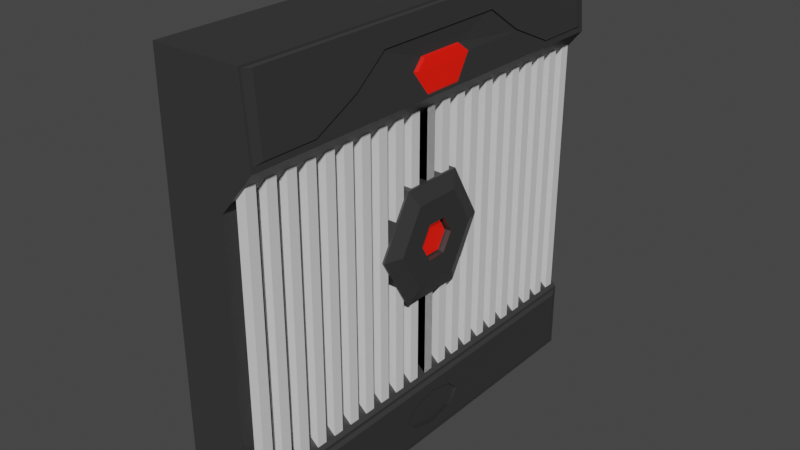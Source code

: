 # Source: VentMid.blend  (saved by Blender 2.90.8; exported with 4.5.12 LTS)
import bpy
from mathutils import Matrix  # noqa: F401  (used for matrix-valued properties, if any)

bpy.ops.wm.read_factory_settings(use_empty=True)
scene = bpy.context.scene
scene.name = 'Scene'

# ---- collections
col_collection = bpy.data.collections.new('Collection'); scene.collection.children.link(col_collection)

# ---- materials (node trees are filled in below, after node groups)
mat_black = bpy.data.materials.new('Black')
mat_black.use_transparent_shadow = False
mat_glowing = bpy.data.materials.new('Glowing')
mat_glowing.use_transparent_shadow = False
mat_white = bpy.data.materials.new('White')
mat_white.use_transparent_shadow = False

# ---- material node trees
mat_black.use_nodes = True; mat_black.node_tree.nodes.clear()
_N = mat_black.node_tree.nodes; _L = mat_black.node_tree.links
n0 = _N.new('ShaderNodeBsdfPrincipled'); n0.name = 'Principled BSDF'; n0.location = (10, 300)
n0.distribution = 'GGX'
n0.subsurface_method = 'BURLEY'
n0.inputs[0].default_value = (0.07411, 0.07411, 0.07411, 1.0)
n0.inputs[1].default_value = 0.5541
n0.inputs[3].default_value = 1.45
n0.inputs[13].default_value = 0.5637
n0.inputs[27].default_value = (0.0, 0.0, 0.0, 1.0)
n0.inputs[28].default_value = 1.0
n1 = _N.new('ShaderNodeOutputMaterial'); n1.name = 'Material Output'; n1.location = (300, 300)
_L.new(n0.outputs[0], n1.inputs[0])
n1.is_active_output = True
mat_glowing.use_nodes = True; mat_glowing.node_tree.nodes.clear()
_N = mat_glowing.node_tree.nodes; _L = mat_glowing.node_tree.links
n0 = _N.new('ShaderNodeBsdfPrincipled'); n0.name = 'Principled BSDF'; n0.location = (10, 300)
n0.distribution = 'GGX'
n0.subsurface_method = 'BURLEY'
n0.inputs[0].default_value = (0.8, 0.001268, 0.0, 1.0)
n0.inputs[3].default_value = 1.45
n0.inputs[27].default_value = (0.2679, 0.004415, 0.0, 1.0)
n0.inputs[28].default_value = 1.0
n1 = _N.new('ShaderNodeOutputMaterial'); n1.name = 'Material Output'; n1.location = (300, 300)
_L.new(n0.outputs[0], n1.inputs[0])
n1.is_active_output = True
mat_white.use_nodes = True; mat_white.node_tree.nodes.clear()
_N = mat_white.node_tree.nodes; _L = mat_white.node_tree.links
n0 = _N.new('ShaderNodeBsdfPrincipled'); n0.name = 'Principled BSDF'; n0.location = (10, 300)
n0.distribution = 'GGX'
n0.subsurface_method = 'BURLEY'
n0.inputs[3].default_value = 1.45
n0.inputs[27].default_value = (0.0, 0.0, 0.0, 1.0)
n0.inputs[28].default_value = 1.0
n1 = _N.new('ShaderNodeOutputMaterial'); n1.name = 'Material Output'; n1.location = (300, 300)
_L.new(n0.outputs[0], n1.inputs[0])
n1.is_active_output = True

# ---- world
world_world = bpy.data.worlds.new('World'); scene.world = world_world
world_world.use_nodes = True; world_world.node_tree.nodes.clear()
_N = world_world.node_tree.nodes; _L = world_world.node_tree.links
n0 = _N.new('ShaderNodeOutputWorld'); n0.name = 'World Output'; n0.location = (300, 300)
n1 = _N.new('ShaderNodeBackground'); n1.name = 'Background'; n1.location = (10, 300)
n1.inputs[0].default_value = (0.05088, 0.05088, 0.05088, 1.0)
_L.new(n1.outputs[0], n0.inputs[0])
n0.is_active_output = True
world_world.color = (0.05088, 0.05088, 0.05088)
world_world.use_sun_shadow = False
world_world.sun_shadow_jitter_overblur = 0.0

# ---- meshes
me_cube_006 = bpy.data.meshes.new('Cube.006')
me_cube_006.from_pydata([(-1.5, -1.5, -1.5), (-1.5, -1.5, 1.5), (-1.5, 1.5, -1.5), (-1.5, 1.5, 1.5), (2.725, -1.479, -1.479), (2.845, -1.483, 1.486), (2.725, 1.479, -1.479), (2.845, 1.483, 1.486), (-1.5, -1.5, 0.678), (-1.5, 1.5, 0.678), (1.5, 1.5, 0.678), (1.5, -1.5, 0.678), (-1.5, -1.5, 0.9618), (-1.5, 1.5, 0.9618), (3.156, 1.5, 0.9618), (3.156, -1.5, 0.9618), (-1.5, 1.5, -1.014), (2.725, 1.479, -1.035), (2.725, -1.479, -1.035), (-1.5, -1.5, -1.014), (-1.5, -1.5, -0.8643), (-1.5, 1.5, -0.8643), (1.5, 1.5, -0.8643), (1.5, -1.5, -0.8643), (-1.5, -1.5, 1.141), (-1.5, -1.5, 1.321), (-1.5, 1.5, 1.321), (-1.5, 1.5, 1.141), (2.943, 1.483, 1.321), (3.049, 1.483, 1.141), (2.943, -1.483, 1.321), (3.049, -1.483, 1.141), (-1.5, 0.5, -1.5), (-1.5, -0.5, -1.5), (-1.5, -0.5, 1.5), (-1.5, 0.5, 1.5), (2.725, -0.5, -1.479), (2.725, 0.5, -1.479), (2.845, 0.5, 1.486), (2.845, -0.5, 1.486), (1.5, 0.5, 0.678), (1.5, -0.5, 0.678), (-1.5, -0.5, 0.678), (-1.5, 0.5, 0.678), (3.156, 0.5, 0.9618), (3.156, -0.5, 0.9618), (-1.5, -0.5, 0.9618), (-1.5, 0.5, 0.9618), (-1.5, -0.5, -1.014), (-1.5, 0.5, -1.014), (2.725, 0.5, -1.035), (2.725, -0.5, -1.035), (-1.5, -0.5, -0.8643), (-1.5, 0.5, -0.8643), (1.5, 0.5, -0.8643), (1.5, -0.5, -0.8643), (3.049, 0.751, 1.141), (3.049, -0.751, 1.141), (2.943, 0.5, 1.321), (2.943, -0.5, 1.321), (-1.5, -0.5, 1.141), (-1.5, 0.5, 1.141), (-1.5, -0.5, 1.321), (-1.5, 0.5, 1.321), (-1.5, 1.5, 0.9835), (3.134, 1.483, 0.9979), (3.134, -1.483, 0.9979), (-1.5, -1.5, 0.9835), (-1.5, -0.5, 0.9835), (-1.5, 0.5, 0.9835), (3.134, 1.098, 0.9979), (3.134, -1.098, 0.9979), (2.837, -0.5, 1.5), (2.837, -1.5, 1.5), (2.837, 1.5, 1.5), (2.943, 1.5, 1.321), (3.049, 1.5, 1.141), (2.943, -1.5, 1.321), (3.049, -1.5, 1.141), (2.837, 0.5, 1.5), (2.935, 0.506, 1.335), (2.935, -0.506, 1.335), (3.042, 0.7604, 1.153), (3.042, -0.7604, 1.153), (3.143, 1.5, 0.9835), (3.143, -1.5, 0.9835), (3.143, 1.094, 0.9835), (3.143, -1.094, 0.9835), (3.106, -0.7286, 1.158), (3.113, -1.421, 1.146), (3.003, -0.4849, 1.332), (3.011, -1.421, 1.318), (3.113, 1.421, 1.146), (3.106, 0.7286, 1.158), (3.011, 1.421, 1.318), (3.003, 0.4849, 1.332), (2.917, 0.4791, 1.476), (2.917, -0.4791, 1.476), (2.917, -1.421, 1.476), (2.917, 1.421, 1.476), (3.194, 1.421, 1.009), (3.194, -1.421, 1.009), (3.194, 1.052, 1.009), (3.194, -1.052, 1.009), (-1.5, 0.1667, -1.5), (-1.5, -0.1667, -1.5), (-1.5, -0.1667, 1.5), (-1.5, 0.1667, 1.5), (2.725, -0.1667, -1.479), (2.725, 0.1667, -1.479), (2.837, 0.1667, 1.5), (2.837, -0.1667, 1.5), (1.5, 0.1667, 0.678), (1.5, -0.1667, 0.678), (-1.5, -0.1667, 0.678), (-1.5, 0.1667, 0.678), (3.156, 0.1667, 0.9618), (3.156, -0.1667, 0.9618), (-1.5, -0.1667, 0.9618), (-1.5, 0.1667, 0.9618), (-1.5, -0.1667, -1.014), (-1.5, 0.1667, -1.014), (2.725, 0.1667, -1.035), (2.725, -0.1667, -1.035), (-1.5, -0.1667, -0.8643), (-1.5, 0.1667, -0.8643), (1.5, 0.1667, -0.8643), (1.5, -0.1667, -0.8643), (3.049, 0.2503, 1.141), (3.049, -0.2503, 1.141), (2.943, 0.1667, 1.208), (2.943, -0.1667, 1.208), (-1.5, -0.1667, 1.141), (-1.5, 0.1667, 1.141), (-1.5, -0.1667, 1.321), (-1.5, 0.1667, 1.321), (3.143, 0.1369, 0.9835), (3.143, -0.1369, 0.9835), (-1.5, -0.1667, 0.9835), (-1.5, 0.1667, 0.9835), (2.845, 0.1667, 1.486), (2.845, -0.1667, 1.486), (2.935, 0.1687, 1.335), (2.935, -0.1687, 1.335), (2.917, 0.1597, 1.476), (2.917, -0.1597, 1.476), (3.003, 0.1616, 1.332), (3.003, -0.1616, 1.332), (3.129, 0.2256, 1.14), (3.129, -0.2256, 1.14), (3.033, 0.1502, 1.2), (3.033, -0.1502, 1.2), (3.213, 0.1234, 0.9976), (3.213, -0.1234, 0.9976), (-1.5, 1.5, -1.176), (-1.5, 1.5, -1.338), (2.725, 1.479, -1.176), (2.725, 1.479, -1.338), (2.725, -1.479, -1.176), (2.725, -1.479, -1.338), (-1.5, -1.5, -1.338), (-1.5, -1.5, -1.176), (-1.5, -0.5, -1.176), (-1.5, -0.5, -1.338), (-1.5, 0.5, -1.176), (-1.5, 0.5, -1.338), (-1.5, -0.1667, -1.176), (-1.5, -0.1667, -1.338), (-1.5, 0.1667, -1.176), (-1.5, 0.1667, -1.338), (2.725, 0.1667, -1.176), (2.725, 0.1667, -1.338), (2.725, -0.1667, -1.176), (2.725, -0.1667, -1.338), (-1.5, 0.0, -1.5), (-1.5, 0.0, 1.5), (2.725, 0.0, -1.479), (2.837, 0.0, 1.5), (1.5, 0.0, 0.678), (-1.5, 0.0, 0.678), (3.156, 0.0, 0.9618), (-1.5, 0.0, 0.9618), (-1.5, 0.0, -1.014), (2.725, 0.0, -1.035), (-1.5, 0.0, -0.8643), (1.5, 0.0, -0.8643), (2.943, 0.0, 1.208), (-1.5, 0.0, 1.141), (-1.5, 0.0, 1.321), (3.143, -2.98e-08, 0.9835), (-1.5, 0.0, 0.9835), (2.845, 0.0, 1.486), (2.935, 0.0, 1.335), (2.917, -1.49e-08, 1.476), (3.003, 0.0, 1.332), (3.129, -1.49e-08, 1.14), (3.033, 0.0, 1.2), (3.213, -3.725e-08, 0.9976), (2.725, 0.0, -1.396), (2.725, 0.0, -1.118), (-1.5, 0.0, -1.338), (-1.5, 0.0, -1.176), (-1.5, 1.5, -1.257), (2.725, 1.479, -1.257), (2.725, -1.479, -1.257), (-1.5, -1.5, -1.257), (-1.5, -0.5, -1.257), (-1.5, 0.5, -1.257), (-1.5, -0.1667, -1.257), (-1.5, 0.1667, -1.257), (2.725, 0.2714, -1.257), (2.725, -0.2714, -1.257), (-1.5, 0.0, -1.257), (2.725, 0.0, -1.257), (2.725, 1.5, -1.338), (2.725, 1.5, -1.5), (2.725, 0.5, -1.5), (2.725, -1.5, -1.338), (2.725, -1.5, -1.5), (2.725, -0.5, -1.014), (2.725, -1.5, -1.014), (2.725, -0.5, -1.5), (2.725, 0.1667, -1.5), (2.725, 1.5, -1.014), (2.725, 0.5, -1.014), (2.725, -0.1667, -1.014), (2.725, -0.1667, -1.5), (2.725, 0.0, -1.5), (2.725, 0.1667, -1.014), (2.725, 0.0, -1.014), (2.725, 1.5, -1.176), (2.725, 1.5, -1.257), (2.725, -1.5, -1.176), (2.725, -1.5, -1.257), (2.725, 0.243, -1.257), (2.725, 0.1773, -1.357), (2.725, -0.243, -1.257), (2.725, -0.1773, -1.357), (2.725, 0.0, -1.375), (2.725, 0.0, -1.139), (2.725, -0.1773, -1.158), (2.725, 0.1773, -1.158), (2.85, 0.4866, -1.329), (2.85, 0.4866, -1.454), (2.85, -0.4866, -1.329), (2.85, -0.4866, -1.454), (2.85, 0.1726, -1.346), (2.85, 0.1622, -1.454), (2.85, -0.1726, -1.346), (2.85, -0.1622, -1.454), (2.85, 0.4866, -1.06), (2.85, 0.4866, -1.185), (2.85, 0.4866, -1.257), (2.85, -0.4866, -1.06), (2.85, -0.4866, -1.185), (2.85, -0.4866, -1.257), (2.85, 0.1622, -1.06), (2.85, 0.1726, -1.169), (2.85, -0.1622, -1.06), (2.85, -0.1726, -1.169), (2.85, 1.44, -1.329), (2.85, 1.44, -1.185), (2.85, -1.44, -1.329), (2.85, -1.44, -1.185), (2.85, 0.0, -1.381), (2.85, 0.0, -1.454), (2.85, 0.0, -1.06), (2.85, 0.0, -1.134), (2.85, -1.44, -1.257), (2.85, 1.44, -1.257), (2.85, -0.2641, -1.257), (2.85, 0.2641, -1.257), (2.85, 1.44, -1.454), (2.85, -1.44, -1.454), (2.85, -1.44, -1.06), (2.85, 1.44, -1.06)], [], [(63, 35, 3, 26), (26, 3, 74, 75), (142, 80, 95, 146), (77, 73, 1, 25), (33, 221, 218, 0), (72, 34, 1, 73), (23, 11, 8, 20), (55, 41, 11, 23), (21, 9, 10, 22), (53, 43, 9, 21), (11, 15, 12, 8), (41, 45, 15, 11), (9, 13, 14, 10), (43, 47, 13, 9), (164, 49, 16, 154), (154, 16, 223, 230), (203, 156, 261, 269), (232, 220, 19, 161), (49, 53, 21, 16), (16, 21, 22, 223), (219, 55, 23, 220), (220, 23, 20, 19), (85, 78, 24, 67), (78, 77, 25, 24), (70, 65, 100, 102), (141, 39, 97, 145), (64, 27, 76, 84), (27, 26, 75, 76), (69, 61, 27, 64), (61, 63, 26, 27), (24, 25, 62, 60), (133, 135, 63, 61), (67, 24, 60, 68), (139, 133, 61, 69), (71, 83, 88, 103), (129, 131, 59, 57), (7, 38, 96, 99), (137, 129, 57, 87), (223, 22, 54, 224), (225, 127, 55, 219), (19, 20, 52, 48), (121, 125, 53, 49), (50, 122, 256, 250), (199, 241, 257, 267), (161, 19, 48, 162), (168, 121, 49, 164), (8, 12, 46, 42), (115, 119, 47, 43), (10, 14, 44, 40), (113, 117, 45, 41), (20, 8, 42, 52), (125, 115, 43, 53), (22, 10, 40, 54), (127, 113, 41, 55), (74, 3, 35, 79), (111, 106, 34, 72), (2, 215, 216, 32), (105, 226, 221, 33), (82, 70, 102, 93), (30, 31, 89, 91), (25, 1, 34, 62), (135, 107, 35, 63), (117, 137, 87, 45), (14, 84, 86, 44), (119, 139, 69, 47), (12, 67, 68, 46), (47, 69, 64, 13), (13, 64, 84, 14), (45, 87, 85, 15), (15, 85, 67, 12), (5, 39, 72, 73), (7, 28, 75, 74), (28, 29, 76, 75), (30, 5, 73, 77), (31, 30, 77, 78), (38, 7, 74, 79), (140, 38, 79, 110), (143, 81, 59, 131), (82, 80, 58, 56), (81, 83, 57, 59), (29, 65, 84, 76), (66, 31, 78, 85), (70, 82, 56, 86), (83, 71, 87, 57), (65, 70, 86, 84), (71, 66, 85, 87), (90, 97, 98, 91), (103, 88, 89, 101), (88, 90, 91, 89), (92, 94, 95, 93), (100, 92, 93, 102), (94, 99, 96, 95), (147, 145, 97, 90), (39, 5, 98, 97), (66, 71, 103, 101), (80, 82, 93, 95), (28, 7, 99, 94), (83, 81, 90, 88), (29, 28, 94, 92), (65, 29, 92, 100), (5, 30, 91, 98), (31, 66, 101, 89), (95, 96, 144, 146), (194, 193, 145, 147), (80, 142, 130, 58), (192, 143, 131, 186), (39, 141, 111, 72), (191, 140, 110, 177), (46, 68, 138, 118), (181, 190, 139, 119), (44, 86, 136, 116), (180, 189, 137, 117), (62, 34, 106, 134), (188, 175, 107, 135), (32, 216, 222, 104), (174, 227, 226, 105), (79, 35, 107, 110), (177, 175, 106, 111), (54, 40, 112, 126), (185, 178, 113, 127), (52, 42, 114, 124), (184, 179, 115, 125), (40, 44, 116, 112), (178, 180, 117, 113), (42, 46, 118, 114), (179, 181, 119, 115), (162, 48, 120, 166), (201, 182, 121, 168), (176, 109, 247, 265), (235, 198, 264, 246), (48, 52, 124, 120), (182, 184, 125, 121), (224, 54, 126, 228), (229, 185, 127, 225), (86, 56, 128, 136), (128, 130, 150, 148), (56, 58, 130, 128), (186, 131, 151, 196), (68, 60, 132, 138), (190, 187, 133, 139), (60, 62, 134, 132), (187, 188, 135, 133), (38, 140, 144, 96), (191, 141, 145, 193), (81, 143, 147, 90), (192, 142, 146, 194), (197, 195, 149, 153), (195, 196, 151, 149), (136, 128, 148, 152), (131, 129, 149, 151), (189, 136, 152, 197), (129, 137, 153, 149), (36, 108, 249, 245), (213, 239, 172, 236), (122, 183, 266, 256), (123, 51, 253, 258), (174, 200, 169, 104), (212, 201, 168, 209), (33, 163, 167, 105), (206, 162, 166, 208), (104, 169, 165, 32), (209, 168, 164, 207), (0, 160, 163, 33), (205, 161, 162, 206), (108, 176, 265, 249), (17, 50, 250, 275), (240, 199, 267, 259), (109, 37, 243, 247), (218, 217, 160, 0), (233, 232, 161, 205), (198, 237, 248, 264), (4, 36, 245, 273), (2, 155, 214, 215), (202, 154, 230, 231), (32, 165, 155, 2), (207, 164, 154, 202), (208, 166, 201, 212), (105, 167, 200, 174), (234, 170, 239, 213), (237, 211, 270, 248), (137, 189, 197, 153), (148, 150, 196, 195), (152, 148, 195, 197), (143, 192, 194, 147), (140, 191, 193, 144), (132, 134, 188, 187), (138, 132, 187, 190), (130, 186, 196, 150), (228, 126, 185, 229), (120, 124, 184, 182), (51, 18, 274, 253), (166, 120, 182, 201), (114, 118, 181, 179), (112, 116, 180, 178), (124, 114, 179, 184), (126, 112, 178, 185), (110, 107, 175, 177), (104, 222, 227, 174), (134, 106, 175, 188), (116, 136, 189, 180), (118, 138, 190, 181), (141, 191, 177, 111), (142, 192, 186, 130), (146, 144, 193, 194), (171, 234, 213, 238), (167, 208, 212, 200), (165, 207, 202, 155), (155, 202, 231, 214), (210, 235, 246, 271), (217, 233, 205, 160), (159, 4, 273, 262), (204, 159, 262, 268), (160, 205, 206, 163), (169, 209, 207, 165), (163, 206, 208, 167), (200, 212, 209, 169), (37, 6, 272, 243), (238, 213, 236, 173), (157, 6, 215, 214), (6, 37, 216, 215), (4, 159, 217, 218), (18, 51, 219, 220), (36, 4, 218, 221), (37, 109, 222, 216), (50, 17, 223, 224), (51, 123, 225, 219), (108, 36, 221, 226), (109, 176, 227, 222), (122, 50, 224, 228), (123, 183, 229, 225), (17, 156, 230, 223), (203, 157, 214, 231), (158, 18, 220, 232), (159, 204, 233, 217), (235, 210, 234, 171), (211, 237, 173, 236), (237, 198, 238, 173), (199, 240, 172, 239), (176, 108, 226, 227), (183, 122, 228, 229), (198, 235, 171, 238), (241, 199, 239, 170), (156, 203, 231, 230), (204, 158, 232, 233), (210, 241, 170, 234), (240, 211, 236, 172), (254, 253, 274, 263), (261, 275, 250, 251), (259, 258, 253, 254), (251, 250, 256, 257), (267, 266, 258, 259), (265, 264, 248, 249), (243, 242, 246, 247), (252, 251, 257, 271), (249, 248, 244, 245), (270, 259, 254, 255), (272, 260, 242, 243), (269, 261, 251, 252), (245, 244, 262, 273), (255, 254, 263, 268), (247, 246, 264, 265), (257, 256, 266, 267), (244, 255, 268, 262), (260, 269, 252, 242), (248, 270, 255, 244), (242, 252, 271, 246), (183, 123, 258, 266), (158, 204, 268, 263), (156, 17, 275, 261), (241, 210, 271, 257), (157, 203, 269, 260), (6, 157, 260, 272), (211, 240, 259, 270), (18, 158, 263, 274)])
me_cube_006.polygons.foreach_set('material_index', [0, 0, 0, 0, 0, 0, 0, 0, 0, 0, 0, 0, 0, 0, 0, 0, 0, 0, 0, 0, 0, 0, 0, 0, 0, 0, 0, 0, 0, 0, 0, 0, 0, 0, 0, 0, 0, 0, 0, 0, 0, 0, 0, 0, 0, 0, 0, 0, 0, 0, 0, 0, 0, 0, 0, 0, 0, 0, 0, 0, 0, 0, 0, 0, 0, 0, 0, 0, 0, 0, 0, 0, 0, 0, 0, 0, 0, 0, 0, 0, 0, 0, 0, 0, 0, 0, 0, 0, 0, 0, 0, 0, 0, 0, 0, 0, 0, 0, 0, 0, 0, 0, 0, 0, 0, 0, 0, 0, 0, 0, 0, 0, 0, 0, 0, 0, 0, 0, 0, 0, 0, 0, 0, 0, 0, 0, 0, 0, 0, 0, 0, 0, 0, 0, 0, 1, 0, 1, 0, 0, 0, 0, 0, 0, 0, 0, 1, 1, 1, 1, 1, 1, 0, 0, 0, 0, 0, 0, 0, 0, 0, 0, 0, 0, 0, 0, 0, 0, 0, 0, 0, 0, 0, 0, 0, 0, 0, 0, 0, 0, 1, 1, 1, 0, 0, 0, 0, 1, 0, 0, 0, 0, 0, 0, 0, 0, 0, 0, 0, 0, 0, 0, 0, 0, 0, 0, 0, 0, 0, 0, 0, 0, 0, 0, 0, 0, 0, 0, 0, 0, 0, 0, 0, 0, 0, 0, 0, 0, 0, 0, 0, 0, 0, 0, 0, 0, 0, 0, 0, 0, 0, 0, 0, 0, 0, 0, 0, 0, 0, 0, 0, 0, 0, 0, 0, 0, 0, 0, 0, 0, 0, 0, 0, 0, 0, 0, 0, 0, 0, 0, 0, 0, 0, 0])
_uv = me_cube_006.uv_layers.new(name='UVMap')
_uv.uv.foreach_set('vector', [0.6057, 0.1667, 0.625, 0.1667, 0.625, 0.25, 0.6057, 0.25, 0.6057, 0.25, 0.625, 0.25, 0.625, 0.5, 0.6057, 0.5, 0.6073, 0.6104, 0.6073, 0.5813, 0.6073, 0.5813, 0.6073, 0.6104, 0.6057, 0.75, 0.625, 0.75, 0.625, 1.0, 0.6057, 1.0, 0.125, 0.6667, 0.375, 0.6667, 0.375, 0.75, 0.125, 0.75, 0.625, 0.6667, 0.875, 0.6667, 0.875, 0.75, 0.625, 0.75, 0.428, 0.75, 0.5436, 0.75, 0.5436, 1.0, 0.428, 1.0, 0.428, 0.6667, 0.5436, 0.6667, 0.5436, 0.75, 0.428, 0.75, 0.428, 0.25, 0.5436, 0.25, 0.5436, 0.5, 0.428, 0.5, 0.428, 0.1667, 0.5436, 0.1667, 0.5436, 0.25, 0.428, 0.25, 0.5436, 0.75, 0.5672, 0.75, 0.5672, 1.0, 0.5436, 1.0, 0.5436, 0.6667, 0.5672, 0.6667, 0.5672, 0.75, 0.5436, 0.75, 0.5436, 0.25, 0.5672, 0.25, 0.5672, 0.5, 0.5436, 0.5, 0.5436, 0.1667, 0.5672, 0.1667, 0.5672, 0.25, 0.5436, 0.25, 0.402, 0.1667, 0.4155, 0.1667, 0.4155, 0.25, 0.402, 0.25, 0.402, 0.25, 0.4155, 0.25, 0.4155, 0.5, 0.402, 0.5, 0.3952, 0.5017, 0.402, 0.5017, 0.402, 0.5017, 0.3952, 0.5017, 0.402, 0.75, 0.4155, 0.75, 0.4155, 1.0, 0.402, 1.0, 0.4155, 0.1667, 0.428, 0.1667, 0.428, 0.25, 0.4155, 0.25, 0.4155, 0.25, 0.428, 0.25, 0.428, 0.5, 0.4155, 0.5, 0.4155, 0.6667, 0.428, 0.6667, 0.428, 0.75, 0.4155, 0.75, 0.4155, 0.75, 0.428, 0.75, 0.428, 1.0, 0.4155, 1.0, 0.5696, 0.75, 0.5865, 0.75, 0.5865, 1.0, 0.5696, 1.0, 0.5865, 0.75, 0.6057, 0.75, 0.6057, 1.0, 0.5865, 1.0, 0.5711, 0.5785, 0.5711, 0.503, 0.5711, 0.503, 0.5711, 0.5785, 0.6235, 0.6389, 0.6235, 0.6667, 0.6235, 0.6667, 0.6235, 0.6389, 0.5696, 0.25, 0.5865, 0.25, 0.5865, 0.5, 0.5696, 0.5, 0.5865, 0.25, 0.6057, 0.25, 0.6057, 0.5, 0.5865, 0.5, 0.5696, 0.1667, 0.5865, 0.1667, 0.5865, 0.25, 0.5696, 0.25, 0.5865, 0.1667, 0.6057, 0.1667, 0.6057, 0.25, 0.5865, 0.25, 0.5865, 0.0, 0.6057, 0.0, 0.6057, 0.08333, 0.5865, 0.08333, 0.5865, 0.1389, 0.6057, 0.1389, 0.6057, 0.1667, 0.5865, 0.1667, 0.5696, 0.0, 0.5865, 0.0, 0.5865, 0.08333, 0.5696, 0.08333, 0.5696, 0.1389, 0.5865, 0.1389, 0.5865, 0.1667, 0.5696, 0.1667, 0.5711, 0.6715, 0.5878, 0.6703, 0.5878, 0.6703, 0.5711, 0.6715, 0.5865, 0.6389, 0.6057, 0.6389, 0.6057, 0.6667, 0.5865, 0.6667, 0.6235, 0.5014, 0.6235, 0.5833, 0.6235, 0.5833, 0.6235, 0.5014, 0.5696, 0.6389, 0.5865, 0.6389, 0.5865, 0.6667, 0.5696, 0.6667, 0.4155, 0.5, 0.428, 0.5, 0.428, 0.5833, 0.4155, 0.5833, 0.4155, 0.6389, 0.428, 0.6389, 0.428, 0.6667, 0.4155, 0.6667, 0.4155, 0.0, 0.428, 0.0, 0.428, 0.08333, 0.4155, 0.08333, 0.4155, 0.1389, 0.428, 0.1389, 0.428, 0.1667, 0.4155, 0.1667, 0.4137, 0.5833, 0.4137, 0.6111, 0.4137, 0.6111, 0.4137, 0.5833, 0.4043, 0.625, 0.4035, 0.609, 0.4035, 0.609, 0.4043, 0.625, 0.402, 0.0, 0.4155, 0.0, 0.4155, 0.08333, 0.402, 0.08333, 0.402, 0.1389, 0.4155, 0.1389, 0.4155, 0.1667, 0.402, 0.1667, 0.5436, 0.0, 0.5672, 0.0, 0.5672, 0.08333, 0.5436, 0.08333, 0.5436, 0.1389, 0.5672, 0.1389, 0.5672, 0.1667, 0.5436, 0.1667, 0.5436, 0.5, 0.5672, 0.5, 0.5672, 0.5833, 0.5436, 0.5833, 0.5436, 0.6389, 0.5672, 0.6389, 0.5672, 0.6667, 0.5436, 0.6667, 0.428, 0.0, 0.5436, 0.0, 0.5436, 0.08333, 0.428, 0.08333, 0.428, 0.1389, 0.5436, 0.1389, 0.5436, 0.1667, 0.428, 0.1667, 0.428, 0.5, 0.5436, 0.5, 0.5436, 0.5833, 0.428, 0.5833, 0.428, 0.6389, 0.5436, 0.6389, 0.5436, 0.6667, 0.428, 0.6667, 0.625, 0.5, 0.875, 0.5, 0.875, 0.5833, 0.625, 0.5833, 0.625, 0.6389, 0.875, 0.6389, 0.875, 0.6667, 0.625, 0.6667, 0.125, 0.5, 0.375, 0.5, 0.375, 0.5833, 0.125, 0.5833, 0.125, 0.6389, 0.375, 0.6389, 0.375, 0.6667, 0.125, 0.6667, 0.5878, 0.5797, 0.5711, 0.5785, 0.5711, 0.5785, 0.5878, 0.5797, 0.6057, 0.7486, 0.5865, 0.7481, 0.5865, 0.7481, 0.6057, 0.7486, 0.6057, 0.0, 0.625, 0.0, 0.625, 0.08333, 0.6057, 0.08333, 0.6057, 0.1389, 0.625, 0.1389, 0.625, 0.1667, 0.6057, 0.1667, 0.5672, 0.6389, 0.5696, 0.6389, 0.5696, 0.6667, 0.5672, 0.6667, 0.5672, 0.5, 0.5696, 0.5, 0.5696, 0.5833, 0.5672, 0.5833, 0.5672, 0.1389, 0.5696, 0.1389, 0.5696, 0.1667, 0.5672, 0.1667, 0.5672, 0.0, 0.5696, 0.0, 0.5696, 0.08333, 0.5672, 0.08333, 0.5672, 0.1667, 0.5696, 0.1667, 0.5696, 0.25, 0.5672, 0.25, 0.5672, 0.25, 0.5696, 0.25, 0.5696, 0.5, 0.5672, 0.5, 0.5672, 0.6667, 0.5696, 0.6667, 0.5696, 0.75, 0.5672, 0.75, 0.5672, 0.75, 0.5696, 0.75, 0.5696, 1.0, 0.5672, 1.0, 0.6235, 0.7486, 0.6235, 0.6667, 0.625, 0.6667, 0.625, 0.75, 0.6235, 0.5014, 0.6057, 0.5014, 0.6057, 0.5, 0.625, 0.5, 0.6057, 0.5014, 0.5865, 0.5019, 0.5865, 0.5, 0.6057, 0.5, 0.6057, 0.7486, 0.6235, 0.7486, 0.625, 0.75, 0.6057, 0.75, 0.5865, 0.7481, 0.6057, 0.7486, 0.6057, 0.75, 0.5865, 0.75, 0.6235, 0.5833, 0.6235, 0.5014, 0.625, 0.5, 0.625, 0.5833, 0.6235, 0.6111, 0.6235, 0.5833, 0.625, 0.5833, 0.625, 0.6111, 0.6073, 0.6396, 0.6073, 0.6687, 0.6057, 0.6667, 0.6057, 0.6389, 0.5878, 0.5797, 0.6073, 0.5813, 0.6057, 0.5833, 0.5865, 0.5833, 0.6073, 0.6687, 0.5878, 0.6703, 0.5865, 0.6667, 0.6057, 0.6667, 0.5865, 0.5019, 0.5711, 0.503, 0.5696, 0.5, 0.5865, 0.5, 0.5711, 0.747, 0.5865, 0.7481, 0.5865, 0.75, 0.5696, 0.75, 0.5711, 0.5785, 0.5878, 0.5797, 0.5865, 0.5833, 0.5696, 0.5833, 0.5878, 0.6703, 0.5711, 0.6715, 0.5696, 0.6667, 0.5865, 0.6667, 0.5711, 0.503, 0.5711, 0.5785, 0.5696, 0.5833, 0.5696, 0.5, 0.5711, 0.6715, 0.5711, 0.747, 0.5696, 0.75, 0.5696, 0.6667, 0.6073, 0.6687, 0.6235, 0.6667, 0.6235, 0.7486, 0.6057, 0.7486, 0.5711, 0.6715, 0.5878, 0.6703, 0.5865, 0.7481, 0.5711, 0.747, 0.5878, 0.6703, 0.6073, 0.6687, 0.6057, 0.7486, 0.5865, 0.7481, 0.5865, 0.5019, 0.6057, 0.5014, 0.6073, 0.5813, 0.5878, 0.5797, 0.5711, 0.503, 0.5865, 0.5019, 0.5878, 0.5797, 0.5711, 0.5785, 0.6057, 0.5014, 0.6235, 0.5014, 0.6235, 0.5833, 0.6073, 0.5813, 0.6073, 0.6396, 0.6235, 0.6389, 0.6235, 0.6667, 0.6073, 0.6687, 0.6235, 0.6667, 0.6235, 0.7486, 0.6235, 0.7486, 0.6235, 0.6667, 0.5711, 0.747, 0.5711, 0.6715, 0.5711, 0.6715, 0.5711, 0.747, 0.6073, 0.5813, 0.5878, 0.5797, 0.5878, 0.5797, 0.6073, 0.5813, 0.6057, 0.5014, 0.6235, 0.5014, 0.6235, 0.5014, 0.6057, 0.5014, 0.5878, 0.6703, 0.6073, 0.6687, 0.6073, 0.6687, 0.5878, 0.6703, 0.5865, 0.5019, 0.6057, 0.5014, 0.6057, 0.5014, 0.5865, 0.5019, 0.5711, 0.503, 0.5865, 0.5019, 0.5865, 0.5019, 0.5711, 0.503, 0.6235, 0.7486, 0.6057, 0.7486, 0.6057, 0.7486, 0.6235, 0.7486, 0.5865, 0.7481, 0.5711, 0.747, 0.5711, 0.747, 0.5865, 0.7481, 0.6073, 0.5813, 0.6235, 0.5833, 0.6235, 0.6111, 0.6073, 0.6104, 0.6073, 0.625, 0.6235, 0.625, 0.6235, 0.6389, 0.6073, 0.6396, 0.6073, 0.5813, 0.6073, 0.6104, 0.6057, 0.6111, 0.6057, 0.5833, 0.6073, 0.625, 0.6073, 0.6396, 0.6057, 0.6389, 0.6057, 0.625, 0.6235, 0.6667, 0.6235, 0.6389, 0.625, 0.6389, 0.625, 0.6667, 0.6235, 0.625, 0.6235, 0.6111, 0.625, 0.6111, 0.625, 0.625, 0.5672, 0.08333, 0.5696, 0.08333, 0.5696, 0.1111, 0.5672, 0.1111, 0.5672, 0.125, 0.5696, 0.125, 0.5696, 0.1389, 0.5672, 0.1389, 0.5672, 0.5833, 0.5696, 0.5833, 0.5696, 0.6111, 0.5672, 0.6111, 0.5672, 0.625, 0.5696, 0.625, 0.5696, 0.6389, 0.5672, 0.6389, 0.6057, 0.08333, 0.625, 0.08333, 0.625, 0.1111, 0.6057, 0.1111, 0.6057, 0.125, 0.625, 0.125, 0.625, 0.1389, 0.6057, 0.1389, 0.125, 0.5833, 0.375, 0.5833, 0.375, 0.6111, 0.125, 0.6111, 0.125, 0.625, 0.375, 0.625, 0.375, 0.6389, 0.125, 0.6389, 0.625, 0.5833, 0.875, 0.5833, 0.875, 0.6111, 0.625, 0.6111, 0.625, 0.625, 0.875, 0.625, 0.875, 0.6389, 0.625, 0.6389, 0.428, 0.5833, 0.5436, 0.5833, 0.5436, 0.6111, 0.428, 0.6111, 0.428, 0.625, 0.5436, 0.625, 0.5436, 0.6389, 0.428, 0.6389, 0.428, 0.08333, 0.5436, 0.08333, 0.5436, 0.1111, 0.428, 0.1111, 0.428, 0.125, 0.5436, 0.125, 0.5436, 0.1389, 0.428, 0.1389, 0.5436, 0.5833, 0.5672, 0.5833, 0.5672, 0.6111, 0.5436, 0.6111, 0.5436, 0.625, 0.5672, 0.625, 0.5672, 0.6389, 0.5436, 0.6389, 0.5436, 0.08333, 0.5672, 0.08333, 0.5672, 0.1111, 0.5436, 0.1111, 0.5436, 0.125, 0.5672, 0.125, 0.5672, 0.1389, 0.5436, 0.1389, 0.402, 0.08333, 0.4155, 0.08333, 0.4155, 0.1111, 0.402, 0.1111, 0.402, 0.125, 0.4155, 0.125, 0.4155, 0.1389, 0.402, 0.1389, 0.3772, 0.625, 0.3767, 0.6111, 0.3767, 0.6111, 0.3772, 0.625, 0.3868, 0.6102, 0.3862, 0.625, 0.3862, 0.625, 0.3868, 0.6102, 0.4155, 0.08333, 0.428, 0.08333, 0.428, 0.1111, 0.4155, 0.1111, 0.4155, 0.125, 0.428, 0.125, 0.428, 0.1389, 0.4155, 0.1389, 0.4155, 0.5833, 0.428, 0.5833, 0.428, 0.6111, 0.4155, 0.6111, 0.4155, 0.625, 0.428, 0.625, 0.428, 0.6389, 0.4155, 0.6389, 0.5696, 0.5833, 0.5865, 0.5833, 0.5865, 0.6111, 0.5696, 0.6111, 0.5865, 0.6111, 0.6057, 0.6111, 0.6057, 0.6111, 0.5865, 0.6111, 0.5865, 0.5833, 0.6057, 0.5833, 0.6057, 0.6111, 0.5865, 0.6111, 0.6057, 0.625, 0.6057, 0.6389, 0.6057, 0.6389, 0.6057, 0.625, 0.5696, 0.08333, 0.5865, 0.08333, 0.5865, 0.1111, 0.5696, 0.1111, 0.5696, 0.125, 0.5865, 0.125, 0.5865, 0.1389, 0.5696, 0.1389, 0.5865, 0.08333, 0.6057, 0.08333, 0.6057, 0.1111, 0.5865, 0.1111, 0.5865, 0.125, 0.6057, 0.125, 0.6057, 0.1389, 0.5865, 0.1389, 0.6235, 0.5833, 0.6235, 0.6111, 0.6235, 0.6111, 0.6235, 0.5833, 0.6235, 0.625, 0.6235, 0.6389, 0.6235, 0.6389, 0.6235, 0.625, 0.6073, 0.6687, 0.6073, 0.6396, 0.6073, 0.6396, 0.6073, 0.6687, 0.6073, 0.625, 0.6073, 0.6104, 0.6073, 0.6104, 0.6073, 0.625, 0.5696, 0.625, 0.5865, 0.625, 0.5865, 0.6389, 0.5696, 0.6389, 0.5865, 0.625, 0.6057, 0.625, 0.6057, 0.6389, 0.5865, 0.6389, 0.5696, 0.6111, 0.5865, 0.6111, 0.5865, 0.6111, 0.5696, 0.6111, 0.6057, 0.6389, 0.5865, 0.6389, 0.5865, 0.6389, 0.6057, 0.6389, 0.5696, 0.625, 0.5696, 0.6111, 0.5696, 0.6111, 0.5696, 0.625, 0.5865, 0.6389, 0.5696, 0.6389, 0.5696, 0.6389, 0.5865, 0.6389, 0.3767, 0.6667, 0.3767, 0.6389, 0.3767, 0.6389, 0.3767, 0.6667, 0.3952, 0.625, 0.402, 0.625, 0.402, 0.6389, 0.3952, 0.6389, 0.4137, 0.6111, 0.4132, 0.625, 0.4132, 0.625, 0.4137, 0.6111, 0.4137, 0.6389, 0.4137, 0.6667, 0.4137, 0.6667, 0.4137, 0.6389, 0.375, 0.125, 0.3885, 0.125, 0.3885, 0.1389, 0.375, 0.1389, 0.3952, 0.125, 0.402, 0.125, 0.402, 0.1389, 0.3952, 0.1389, 0.375, 0.08333, 0.3885, 0.08333, 0.3885, 0.1111, 0.375, 0.1111, 0.3952, 0.08333, 0.402, 0.08333, 0.402, 0.1111, 0.3952, 0.1111, 0.375, 0.1389, 0.3885, 0.1389, 0.3885, 0.1667, 0.375, 0.1667, 0.3952, 0.1389, 0.402, 0.1389, 0.402, 0.1667, 0.3952, 0.1667, 0.375, 0.0, 0.3885, 0.0, 0.3885, 0.08333, 0.375, 0.08333, 0.3952, 0.0, 0.402, 0.0, 0.402, 0.08333, 0.3952, 0.08333, 0.3767, 0.6389, 0.3772, 0.625, 0.3772, 0.625, 0.3767, 0.6389, 0.4137, 0.5017, 0.4137, 0.5833, 0.4137, 0.5833, 0.4137, 0.5017, 0.4035, 0.641, 0.4043, 0.625, 0.4043, 0.625, 0.4035, 0.641, 0.3767, 0.6111, 0.3767, 0.5833, 0.3767, 0.5833, 0.3767, 0.6111, 0.375, 0.75, 0.3885, 0.75, 0.3885, 1.0, 0.375, 1.0, 0.3952, 0.75, 0.402, 0.75, 0.402, 1.0, 0.3952, 1.0, 0.3862, 0.625, 0.3868, 0.6398, 0.3868, 0.6398, 0.3862, 0.625, 0.3767, 0.7483, 0.3767, 0.6667, 0.3767, 0.6667, 0.3767, 0.7483, 0.375, 0.25, 0.3885, 0.25, 0.3885, 0.5, 0.375, 0.5, 0.3952, 0.25, 0.402, 0.25, 0.402, 0.5, 0.3952, 0.5, 0.375, 0.1667, 0.3885, 0.1667, 0.3885, 0.25, 0.375, 0.25, 0.3952, 0.1667, 0.402, 0.1667, 0.402, 0.25, 0.3952, 0.25, 0.3952, 0.1111, 0.402, 0.1111, 0.402, 0.125, 0.3952, 0.125, 0.375, 0.1111, 0.3885, 0.1111, 0.3885, 0.125, 0.375, 0.125, 0.3952, 0.6111, 0.402, 0.6111, 0.402, 0.625, 0.3952, 0.625, 0.3868, 0.6398, 0.3952, 0.642, 0.3952, 0.642, 0.3868, 0.6398, 0.5696, 0.6389, 0.5696, 0.625, 0.5696, 0.625, 0.5696, 0.6389, 0.5865, 0.6111, 0.6057, 0.6111, 0.6057, 0.625, 0.5865, 0.625, 0.5696, 0.6111, 0.5865, 0.6111, 0.5865, 0.625, 0.5696, 0.625, 0.6073, 0.6396, 0.6073, 0.625, 0.6073, 0.625, 0.6073, 0.6396, 0.6235, 0.6111, 0.6235, 0.625, 0.6235, 0.625, 0.6235, 0.6111, 0.5865, 0.1111, 0.6057, 0.1111, 0.6057, 0.125, 0.5865, 0.125, 0.5696, 0.1111, 0.5865, 0.1111, 0.5865, 0.125, 0.5696, 0.125, 0.6057, 0.6111, 0.6057, 0.625, 0.6057, 0.625, 0.6057, 0.6111, 0.4155, 0.6111, 0.428, 0.6111, 0.428, 0.625, 0.4155, 0.625, 0.4155, 0.1111, 0.428, 0.1111, 0.428, 0.125, 0.4155, 0.125, 0.4137, 0.6667, 0.4137, 0.7483, 0.4137, 0.7483, 0.4137, 0.6667, 0.402, 0.1111, 0.4155, 0.1111, 0.4155, 0.125, 0.402, 0.125, 0.5436, 0.1111, 0.5672, 0.1111, 0.5672, 0.125, 0.5436, 0.125, 0.5436, 0.6111, 0.5672, 0.6111, 0.5672, 0.625, 0.5436, 0.625, 0.428, 0.1111, 0.5436, 0.1111, 0.5436, 0.125, 0.428, 0.125, 0.428, 0.6111, 0.5436, 0.6111, 0.5436, 0.625, 0.428, 0.625, 0.625, 0.6111, 0.875, 0.6111, 0.875, 0.625, 0.625, 0.625, 0.125, 0.6111, 0.375, 0.6111, 0.375, 0.625, 0.125, 0.625, 0.6057, 0.1111, 0.625, 0.1111, 0.625, 0.125, 0.6057, 0.125, 0.5672, 0.6111, 0.5696, 0.6111, 0.5696, 0.625, 0.5672, 0.625, 0.5672, 0.1111, 0.5696, 0.1111, 0.5696, 0.125, 0.5672, 0.125, 0.6235, 0.6389, 0.6235, 0.625, 0.625, 0.625, 0.625, 0.6389, 0.6073, 0.6104, 0.6073, 0.625, 0.6057, 0.625, 0.6057, 0.6111, 0.6073, 0.6104, 0.6235, 0.6111, 0.6235, 0.625, 0.6073, 0.625, 0.3885, 0.6111, 0.3952, 0.6111, 0.3952, 0.625, 0.3885, 0.625, 0.3885, 0.1111, 0.3952, 0.1111, 0.3952, 0.125, 0.3885, 0.125, 0.3885, 0.1667, 0.3952, 0.1667, 0.3952, 0.25, 0.3885, 0.25, 0.3885, 0.25, 0.3952, 0.25, 0.3952, 0.5, 0.3885, 0.5, 0.3952, 0.608, 0.3868, 0.6102, 0.3868, 0.6102, 0.3952, 0.608, 0.3885, 0.75, 0.3952, 0.75, 0.3952, 1.0, 0.3885, 1.0, 0.3885, 0.7483, 0.3767, 0.7483, 0.3767, 0.7483, 0.3885, 0.7483, 0.3952, 0.7483, 0.3885, 0.7483, 0.3885, 0.7483, 0.3952, 0.7483, 0.3885, 0.0, 0.3952, 0.0, 0.3952, 0.08333, 0.3885, 0.08333, 0.3885, 0.1389, 0.3952, 0.1389, 0.3952, 0.1667, 0.3885, 0.1667, 0.3885, 0.08333, 0.3952, 0.08333, 0.3952, 0.1111, 0.3885, 0.1111, 0.3885, 0.125, 0.3952, 0.125, 0.3952, 0.1389, 0.3885, 0.1389, 0.3767, 0.5833, 0.3767, 0.5017, 0.3767, 0.5017, 0.3767, 0.5833, 0.3885, 0.625, 0.3952, 0.625, 0.3952, 0.6389, 0.3885, 0.6389, 0.3885, 0.5017, 0.3767, 0.5017, 0.375, 0.5, 0.3885, 0.5, 0.3767, 0.5017, 0.3767, 0.5833, 0.375, 0.5833, 0.375, 0.5, 0.3767, 0.7483, 0.3885, 0.7483, 0.3885, 0.75, 0.375, 0.75, 0.4137, 0.7483, 0.4137, 0.6667, 0.4155, 0.6667, 0.4155, 0.75, 0.3767, 0.6667, 0.3767, 0.7483, 0.375, 0.75, 0.375, 0.6667, 0.3767, 0.5833, 0.3767, 0.6111, 0.375, 0.6111, 0.375, 0.5833, 0.4137, 0.5833, 0.4137, 0.5017, 0.4155, 0.5, 0.4155, 0.5833, 0.4137, 0.6667, 0.4137, 0.6389, 0.4155, 0.6389, 0.4155, 0.6667, 0.3767, 0.6389, 0.3767, 0.6667, 0.375, 0.6667, 0.375, 0.6389, 0.3767, 0.6111, 0.3772, 0.625, 0.375, 0.625, 0.375, 0.6111, 0.4137, 0.6111, 0.4137, 0.5833, 0.4155, 0.5833, 0.4155, 0.6111, 0.4137, 0.6389, 0.4132, 0.625, 0.4155, 0.625, 0.4155, 0.6389, 0.4137, 0.5017, 0.402, 0.5017, 0.402, 0.5, 0.4155, 0.5, 0.3952, 0.5017, 0.3885, 0.5017, 0.3885, 0.5, 0.3952, 0.5, 0.402, 0.7483, 0.4137, 0.7483, 0.4155, 0.75, 0.402, 0.75, 0.3885, 0.7483, 0.3952, 0.7483, 0.3952, 0.75, 0.3885, 0.75, 0.3868, 0.6102, 0.3952, 0.608, 0.3952, 0.6111, 0.3885, 0.6111, 0.3952, 0.642, 0.3868, 0.6398, 0.3885, 0.6389, 0.3952, 0.6389, 0.3868, 0.6398, 0.3862, 0.625, 0.3885, 0.625, 0.3885, 0.6389, 0.4043, 0.625, 0.4035, 0.641, 0.402, 0.6389, 0.402, 0.625, 0.3772, 0.625, 0.3767, 0.6389, 0.375, 0.6389, 0.375, 0.625, 0.4132, 0.625, 0.4137, 0.6111, 0.4155, 0.6111, 0.4155, 0.625, 0.3862, 0.625, 0.3868, 0.6102, 0.3885, 0.6111, 0.3885, 0.625, 0.4035, 0.609, 0.4043, 0.625, 0.402, 0.625, 0.402, 0.6111, 0.402, 0.5017, 0.3952, 0.5017, 0.3952, 0.5, 0.402, 0.5, 0.3952, 0.7483, 0.402, 0.7483, 0.402, 0.75, 0.3952, 0.75, 0.3952, 0.608, 0.4035, 0.609, 0.402, 0.6111, 0.3952, 0.6111, 0.4035, 0.641, 0.3952, 0.642, 0.3952, 0.6389, 0.402, 0.6389, 0.402, 0.6667, 0.4137, 0.6667, 0.4137, 0.7483, 0.402, 0.7483, 0.402, 0.5017, 0.4137, 0.5017, 0.4137, 0.5833, 0.402, 0.5833, 0.4035, 0.641, 0.4137, 0.6389, 0.4137, 0.6667, 0.402, 0.6667, 0.402, 0.5833, 0.4137, 0.5833, 0.4137, 0.6111, 0.4035, 0.609, 0.4043, 0.625, 0.4132, 0.625, 0.4137, 0.6389, 0.4035, 0.641, 0.3772, 0.625, 0.3862, 0.625, 0.3868, 0.6398, 0.3767, 0.6389, 0.3767, 0.5833, 0.3885, 0.5833, 0.3868, 0.6102, 0.3767, 0.6111, 0.3952, 0.5833, 0.402, 0.5833, 0.4035, 0.609, 0.3952, 0.608, 0.3767, 0.6389, 0.3868, 0.6398, 0.3885, 0.6667, 0.3767, 0.6667, 0.3952, 0.642, 0.4035, 0.641, 0.402, 0.6667, 0.3952, 0.6667, 0.3767, 0.5017, 0.3885, 0.5017, 0.3885, 0.5833, 0.3767, 0.5833, 0.3952, 0.5017, 0.402, 0.5017, 0.402, 0.5833, 0.3952, 0.5833, 0.3767, 0.6667, 0.3885, 0.6667, 0.3885, 0.7483, 0.3767, 0.7483, 0.3952, 0.6667, 0.402, 0.6667, 0.402, 0.7483, 0.3952, 0.7483, 0.3767, 0.6111, 0.3868, 0.6102, 0.3862, 0.625, 0.3772, 0.625, 0.4035, 0.609, 0.4137, 0.6111, 0.4132, 0.625, 0.4043, 0.625, 0.3885, 0.6667, 0.3952, 0.6667, 0.3952, 0.7483, 0.3885, 0.7483, 0.3885, 0.5017, 0.3952, 0.5017, 0.3952, 0.5833, 0.3885, 0.5833, 0.3868, 0.6398, 0.3952, 0.642, 0.3952, 0.6667, 0.3885, 0.6667, 0.3885, 0.5833, 0.3952, 0.5833, 0.3952, 0.608, 0.3868, 0.6102, 0.4132, 0.625, 0.4137, 0.6389, 0.4137, 0.6389, 0.4132, 0.625, 0.402, 0.7483, 0.3952, 0.7483, 0.3952, 0.7483, 0.402, 0.7483, 0.402, 0.5017, 0.4137, 0.5017, 0.4137, 0.5017, 0.402, 0.5017, 0.4035, 0.609, 0.3952, 0.608, 0.3952, 0.608, 0.4035, 0.609, 0.3885, 0.5017, 0.3952, 0.5017, 0.3952, 0.5017, 0.3885, 0.5017, 0.3767, 0.5017, 0.3885, 0.5017, 0.3885, 0.5017, 0.3767, 0.5017, 0.3952, 0.642, 0.4035, 0.641, 0.4035, 0.641, 0.3952, 0.642, 0.4137, 0.7483, 0.402, 0.7483, 0.402, 0.7483, 0.4137, 0.7483])
me_cube_006.materials.append(mat_black)
me_cube_006.materials.append(mat_glowing)
me_cube_006.use_remesh_fix_poles = True
me_cube_006.use_remesh_preserve_attributes = False
me_cube_006.use_mirror_vertex_groups = False
me_cube_006.update()
me_cube_004 = bpy.data.meshes.new('Cube.004')
me_cube_004.from_pydata([(-1.0, -1.0, -1.0), (-1.0, -1.0, 1.0), (-1.0, 1.0, -1.0), (-1.0, 1.0, 1.0), (1.0, -1.0, -1.0), (1.0, -1.0, 1.0), (1.0, 1.0, -1.0), (1.0, 1.0, 1.0), (-1.0, 3.0, -1.0), (-1.0, 3.0, 1.0), (-1.0, 5.0, -1.0), (-1.0, 5.0, 1.0), (1.0, 3.0, -1.0), (1.0, 3.0, 1.0), (1.0, 5.0, -1.0), (1.0, 5.0, 1.0), (-1.0, 7.0, -1.0), (-1.0, 7.0, 1.0), (-1.0, 9.0, -1.0), (-1.0, 9.0, 1.0), (1.0, 7.0, -1.0), (1.0, 7.0, 1.0), (1.0, 9.0, -1.0), (1.0, 9.0, 1.0), (-1.0, 11.0, -1.0), (-1.0, 11.0, 1.0), (-1.0, 13.0, -1.0), (-1.0, 13.0, 1.0), (1.0, 11.0, -1.0), (1.0, 11.0, 1.0), (1.0, 13.0, -1.0), (1.0, 13.0, 1.0), (-1.0, 15.0, -1.0), (-1.0, 15.0, 1.0), (-1.0, 17.0, -1.0), (-1.0, 17.0, 1.0), (1.0, 15.0, -1.0), (1.0, 15.0, 1.0), (1.0, 17.0, -1.0), (1.0, 17.0, 1.0), (-1.0, 19.0, -1.0), (-1.0, 19.0, 1.0), (-1.0, 21.0, -1.0), (-1.0, 21.0, 1.0), (1.0, 19.0, -1.0), (1.0, 19.0, 1.0), (1.0, 21.0, -1.0), (1.0, 21.0, 1.0), (-1.0, 23.0, -1.0), (-1.0, 23.0, 1.0), (-1.0, 25.0, -1.0), (-1.0, 25.0, 1.0), (1.0, 23.0, -1.0), (1.0, 23.0, 1.0), (1.0, 25.0, -1.0), (1.0, 25.0, 1.0), (-1.0, 27.0, -1.0), (-1.0, 27.0, 1.0), (-1.0, 29.0, -1.0), (-1.0, 29.0, 1.0), (1.0, 27.0, -1.0), (1.0, 27.0, 1.0), (1.0, 29.0, -1.0), (1.0, 29.0, 1.0), (-1.0, 31.0, -1.0), (-1.0, 31.0, 1.0), (-1.0, 33.0, -1.0), (-1.0, 33.0, 1.0), (1.0, 31.0, -1.0), (1.0, 31.0, 1.0), (1.0, 33.0, -1.0), (1.0, 33.0, 1.0), (-1.0, 35.0, -1.0), (-1.0, 35.0, 1.0), (-1.0, 37.0, -1.0), (-1.0, 37.0, 1.0), (1.0, 35.0, -1.0), (1.0, 35.0, 1.0), (1.0, 37.0, -1.0), (1.0, 37.0, 1.0), (-1.0, 39.0, -1.0), (-1.0, 39.0, 1.0), (-1.0, 41.0, -1.0), (-1.0, 41.0, 1.0), (1.0, 39.0, -1.0), (1.0, 39.0, 1.0), (1.0, 41.0, -1.0), (1.0, 41.0, 1.0), (-1.0, 1.0, -1.0), (-1.0, 1.0, 1.0), (-1.0, -1.0, -1.0), (-1.0, -1.0, 1.0), (1.0, 1.0, -1.0), (1.0, 1.0, 1.0), (1.0, -1.0, -1.0), (1.0, -1.0, 1.0), (-1.0, -3.0, -1.0), (-1.0, -3.0, 1.0), (-1.0, -5.0, -1.0), (-1.0, -5.0, 1.0), (1.0, -3.0, -1.0), (1.0, -3.0, 1.0), (1.0, -5.0, -1.0), (1.0, -5.0, 1.0), (-1.0, -7.0, -1.0), (-1.0, -7.0, 1.0), (-1.0, -9.0, -1.0), (-1.0, -9.0, 1.0), (1.0, -7.0, -1.0), (1.0, -7.0, 1.0), (1.0, -9.0, -1.0), (1.0, -9.0, 1.0), (-1.0, -11.0, -1.0), (-1.0, -11.0, 1.0), (-1.0, -13.0, -1.0), (-1.0, -13.0, 1.0), (1.0, -11.0, -1.0), (1.0, -11.0, 1.0), (1.0, -13.0, -1.0), (1.0, -13.0, 1.0), (-1.0, -15.0, -1.0), (-1.0, -15.0, 1.0), (-1.0, -17.0, -1.0), (-1.0, -17.0, 1.0), (1.0, -15.0, -1.0), (1.0, -15.0, 1.0), (1.0, -17.0, -1.0), (1.0, -17.0, 1.0), (-1.0, -19.0, -1.0), (-1.0, -19.0, 1.0), (-1.0, -21.0, -1.0), (-1.0, -21.0, 1.0), (1.0, -19.0, -1.0), (1.0, -19.0, 1.0), (1.0, -21.0, -1.0), (1.0, -21.0, 1.0), (-1.0, -23.0, -1.0), (-1.0, -23.0, 1.0), (-1.0, -25.0, -1.0), (-1.0, -25.0, 1.0), (1.0, -23.0, -1.0), (1.0, -23.0, 1.0), (1.0, -25.0, -1.0), (1.0, -25.0, 1.0), (-1.0, -27.0, -1.0), (-1.0, -27.0, 1.0), (-1.0, -29.0, -1.0), (-1.0, -29.0, 1.0), (1.0, -27.0, -1.0), (1.0, -27.0, 1.0), (1.0, -29.0, -1.0), (1.0, -29.0, 1.0), (-1.0, -31.0, -1.0), (-1.0, -31.0, 1.0), (-1.0, -33.0, -1.0), (-1.0, -33.0, 1.0), (1.0, -31.0, -1.0), (1.0, -31.0, 1.0), (1.0, -33.0, -1.0), (1.0, -33.0, 1.0), (-1.0, -35.0, -1.0), (-1.0, -35.0, 1.0), (-1.0, -37.0, -1.0), (-1.0, -37.0, 1.0), (1.0, -35.0, -1.0), (1.0, -35.0, 1.0), (1.0, -37.0, -1.0), (1.0, -37.0, 1.0), (-1.0, -39.0, -1.0), (-1.0, -39.0, 1.0), (-1.0, -41.0, -1.0), (-1.0, -41.0, 1.0), (1.0, -39.0, -1.0), (1.0, -39.0, 1.0), (1.0, -41.0, -1.0), (1.0, -41.0, 1.0)], [], [(0, 1, 3, 2), (2, 3, 7, 6), (6, 7, 5, 4), (4, 5, 1, 0), (2, 6, 4, 0), (7, 3, 1, 5), (8, 9, 11, 10), (10, 11, 15, 14), (14, 15, 13, 12), (12, 13, 9, 8), (10, 14, 12, 8), (15, 11, 9, 13), (16, 17, 19, 18), (18, 19, 23, 22), (22, 23, 21, 20), (20, 21, 17, 16), (18, 22, 20, 16), (23, 19, 17, 21), (24, 25, 27, 26), (26, 27, 31, 30), (30, 31, 29, 28), (28, 29, 25, 24), (26, 30, 28, 24), (31, 27, 25, 29), (32, 33, 35, 34), (34, 35, 39, 38), (38, 39, 37, 36), (36, 37, 33, 32), (34, 38, 36, 32), (39, 35, 33, 37), (40, 41, 43, 42), (42, 43, 47, 46), (46, 47, 45, 44), (44, 45, 41, 40), (42, 46, 44, 40), (47, 43, 41, 45), (48, 49, 51, 50), (50, 51, 55, 54), (54, 55, 53, 52), (52, 53, 49, 48), (50, 54, 52, 48), (55, 51, 49, 53), (56, 57, 59, 58), (58, 59, 63, 62), (62, 63, 61, 60), (60, 61, 57, 56), (58, 62, 60, 56), (63, 59, 57, 61), (64, 65, 67, 66), (66, 67, 71, 70), (70, 71, 69, 68), (68, 69, 65, 64), (66, 70, 68, 64), (71, 67, 65, 69), (72, 73, 75, 74), (74, 75, 79, 78), (78, 79, 77, 76), (76, 77, 73, 72), (74, 78, 76, 72), (79, 75, 73, 77), (80, 81, 83, 82), (82, 83, 87, 86), (86, 87, 85, 84), (84, 85, 81, 80), (82, 86, 84, 80), (87, 83, 81, 85), (88, 90, 91, 89), (90, 94, 95, 91), (94, 92, 93, 95), (92, 88, 89, 93), (90, 88, 92, 94), (95, 93, 89, 91), (96, 98, 99, 97), (98, 102, 103, 99), (102, 100, 101, 103), (100, 96, 97, 101), (98, 96, 100, 102), (103, 101, 97, 99), (104, 106, 107, 105), (106, 110, 111, 107), (110, 108, 109, 111), (108, 104, 105, 109), (106, 104, 108, 110), (111, 109, 105, 107), (112, 114, 115, 113), (114, 118, 119, 115), (118, 116, 117, 119), (116, 112, 113, 117), (114, 112, 116, 118), (119, 117, 113, 115), (120, 122, 123, 121), (122, 126, 127, 123), (126, 124, 125, 127), (124, 120, 121, 125), (122, 120, 124, 126), (127, 125, 121, 123), (128, 130, 131, 129), (130, 134, 135, 131), (134, 132, 133, 135), (132, 128, 129, 133), (130, 128, 132, 134), (135, 133, 129, 131), (136, 138, 139, 137), (138, 142, 143, 139), (142, 140, 141, 143), (140, 136, 137, 141), (138, 136, 140, 142), (143, 141, 137, 139), (144, 146, 147, 145), (146, 150, 151, 147), (150, 148, 149, 151), (148, 144, 145, 149), (146, 144, 148, 150), (151, 149, 145, 147), (152, 154, 155, 153), (154, 158, 159, 155), (158, 156, 157, 159), (156, 152, 153, 157), (154, 152, 156, 158), (159, 157, 153, 155), (160, 162, 163, 161), (162, 166, 167, 163), (166, 164, 165, 167), (164, 160, 161, 165), (162, 160, 164, 166), (167, 165, 161, 163), (168, 170, 171, 169), (170, 174, 175, 171), (174, 172, 173, 175), (172, 168, 169, 173), (170, 168, 172, 174), (175, 173, 169, 171)])
_uv = me_cube_004.uv_layers.new(name='UVMap')
_uv.uv.foreach_set('vector', [0.375, 0.0, 0.625, 0.0, 0.625, 0.25, 0.375, 0.25, 0.375, 0.25, 0.625, 0.25, 0.625, 0.5, 0.375, 0.5, 0.375, 0.5, 0.625, 0.5, 0.625, 0.75, 0.375, 0.75, 0.375, 0.75, 0.625, 0.75, 0.625, 1.0, 0.375, 1.0, 0.125, 0.5, 0.375, 0.5, 0.375, 0.75, 0.125, 0.75, 0.625, 0.5, 0.875, 0.5, 0.875, 0.75, 0.625, 0.75, 0.375, 0.0, 0.625, 0.0, 0.625, 0.25, 0.375, 0.25, 0.375, 0.25, 0.625, 0.25, 0.625, 0.5, 0.375, 0.5, 0.375, 0.5, 0.625, 0.5, 0.625, 0.75, 0.375, 0.75, 0.375, 0.75, 0.625, 0.75, 0.625, 1.0, 0.375, 1.0, 0.125, 0.5, 0.375, 0.5, 0.375, 0.75, 0.125, 0.75, 0.625, 0.5, 0.875, 0.5, 0.875, 0.75, 0.625, 0.75, 0.375, 0.0, 0.625, 0.0, 0.625, 0.25, 0.375, 0.25, 0.375, 0.25, 0.625, 0.25, 0.625, 0.5, 0.375, 0.5, 0.375, 0.5, 0.625, 0.5, 0.625, 0.75, 0.375, 0.75, 0.375, 0.75, 0.625, 0.75, 0.625, 1.0, 0.375, 1.0, 0.125, 0.5, 0.375, 0.5, 0.375, 0.75, 0.125, 0.75, 0.625, 0.5, 0.875, 0.5, 0.875, 0.75, 0.625, 0.75, 0.375, 0.0, 0.625, 0.0, 0.625, 0.25, 0.375, 0.25, 0.375, 0.25, 0.625, 0.25, 0.625, 0.5, 0.375, 0.5, 0.375, 0.5, 0.625, 0.5, 0.625, 0.75, 0.375, 0.75, 0.375, 0.75, 0.625, 0.75, 0.625, 1.0, 0.375, 1.0, 0.125, 0.5, 0.375, 0.5, 0.375, 0.75, 0.125, 0.75, 0.625, 0.5, 0.875, 0.5, 0.875, 0.75, 0.625, 0.75, 0.375, 0.0, 0.625, 0.0, 0.625, 0.25, 0.375, 0.25, 0.375, 0.25, 0.625, 0.25, 0.625, 0.5, 0.375, 0.5, 0.375, 0.5, 0.625, 0.5, 0.625, 0.75, 0.375, 0.75, 0.375, 0.75, 0.625, 0.75, 0.625, 1.0, 0.375, 1.0, 0.125, 0.5, 0.375, 0.5, 0.375, 0.75, 0.125, 0.75, 0.625, 0.5, 0.875, 0.5, 0.875, 0.75, 0.625, 0.75, 0.375, 0.0, 0.625, 0.0, 0.625, 0.25, 0.375, 0.25, 0.375, 0.25, 0.625, 0.25, 0.625, 0.5, 0.375, 0.5, 0.375, 0.5, 0.625, 0.5, 0.625, 0.75, 0.375, 0.75, 0.375, 0.75, 0.625, 0.75, 0.625, 1.0, 0.375, 1.0, 0.125, 0.5, 0.375, 0.5, 0.375, 0.75, 0.125, 0.75, 0.625, 0.5, 0.875, 0.5, 0.875, 0.75, 0.625, 0.75, 0.375, 0.0, 0.625, 0.0, 0.625, 0.25, 0.375, 0.25, 0.375, 0.25, 0.625, 0.25, 0.625, 0.5, 0.375, 0.5, 0.375, 0.5, 0.625, 0.5, 0.625, 0.75, 0.375, 0.75, 0.375, 0.75, 0.625, 0.75, 0.625, 1.0, 0.375, 1.0, 0.125, 0.5, 0.375, 0.5, 0.375, 0.75, 0.125, 0.75, 0.625, 0.5, 0.875, 0.5, 0.875, 0.75, 0.625, 0.75, 0.375, 0.0, 0.625, 0.0, 0.625, 0.25, 0.375, 0.25, 0.375, 0.25, 0.625, 0.25, 0.625, 0.5, 0.375, 0.5, 0.375, 0.5, 0.625, 0.5, 0.625, 0.75, 0.375, 0.75, 0.375, 0.75, 0.625, 0.75, 0.625, 1.0, 0.375, 1.0, 0.125, 0.5, 0.375, 0.5, 0.375, 0.75, 0.125, 0.75, 0.625, 0.5, 0.875, 0.5, 0.875, 0.75, 0.625, 0.75, 0.375, 0.0, 0.625, 0.0, 0.625, 0.25, 0.375, 0.25, 0.375, 0.25, 0.625, 0.25, 0.625, 0.5, 0.375, 0.5, 0.375, 0.5, 0.625, 0.5, 0.625, 0.75, 0.375, 0.75, 0.375, 0.75, 0.625, 0.75, 0.625, 1.0, 0.375, 1.0, 0.125, 0.5, 0.375, 0.5, 0.375, 0.75, 0.125, 0.75, 0.625, 0.5, 0.875, 0.5, 0.875, 0.75, 0.625, 0.75, 0.375, 0.0, 0.625, 0.0, 0.625, 0.25, 0.375, 0.25, 0.375, 0.25, 0.625, 0.25, 0.625, 0.5, 0.375, 0.5, 0.375, 0.5, 0.625, 0.5, 0.625, 0.75, 0.375, 0.75, 0.375, 0.75, 0.625, 0.75, 0.625, 1.0, 0.375, 1.0, 0.125, 0.5, 0.375, 0.5, 0.375, 0.75, 0.125, 0.75, 0.625, 0.5, 0.875, 0.5, 0.875, 0.75, 0.625, 0.75, 0.375, 0.0, 0.625, 0.0, 0.625, 0.25, 0.375, 0.25, 0.375, 0.25, 0.625, 0.25, 0.625, 0.5, 0.375, 0.5, 0.375, 0.5, 0.625, 0.5, 0.625, 0.75, 0.375, 0.75, 0.375, 0.75, 0.625, 0.75, 0.625, 1.0, 0.375, 1.0, 0.125, 0.5, 0.375, 0.5, 0.375, 0.75, 0.125, 0.75, 0.625, 0.5, 0.875, 0.5, 0.875, 0.75, 0.625, 0.75, 0.375, 0.0, 0.375, 0.25, 0.625, 0.25, 0.625, 0.0, 0.375, 0.25, 0.375, 0.5, 0.625, 0.5, 0.625, 0.25, 0.375, 0.5, 0.375, 0.75, 0.625, 0.75, 0.625, 0.5, 0.375, 0.75, 0.375, 1.0, 0.625, 1.0, 0.625, 0.75, 0.125, 0.5, 0.125, 0.75, 0.375, 0.75, 0.375, 0.5, 0.625, 0.5, 0.625, 0.75, 0.875, 0.75, 0.875, 0.5, 0.375, 0.0, 0.375, 0.25, 0.625, 0.25, 0.625, 0.0, 0.375, 0.25, 0.375, 0.5, 0.625, 0.5, 0.625, 0.25, 0.375, 0.5, 0.375, 0.75, 0.625, 0.75, 0.625, 0.5, 0.375, 0.75, 0.375, 1.0, 0.625, 1.0, 0.625, 0.75, 0.125, 0.5, 0.125, 0.75, 0.375, 0.75, 0.375, 0.5, 0.625, 0.5, 0.625, 0.75, 0.875, 0.75, 0.875, 0.5, 0.375, 0.0, 0.375, 0.25, 0.625, 0.25, 0.625, 0.0, 0.375, 0.25, 0.375, 0.5, 0.625, 0.5, 0.625, 0.25, 0.375, 0.5, 0.375, 0.75, 0.625, 0.75, 0.625, 0.5, 0.375, 0.75, 0.375, 1.0, 0.625, 1.0, 0.625, 0.75, 0.125, 0.5, 0.125, 0.75, 0.375, 0.75, 0.375, 0.5, 0.625, 0.5, 0.625, 0.75, 0.875, 0.75, 0.875, 0.5, 0.375, 0.0, 0.375, 0.25, 0.625, 0.25, 0.625, 0.0, 0.375, 0.25, 0.375, 0.5, 0.625, 0.5, 0.625, 0.25, 0.375, 0.5, 0.375, 0.75, 0.625, 0.75, 0.625, 0.5, 0.375, 0.75, 0.375, 1.0, 0.625, 1.0, 0.625, 0.75, 0.125, 0.5, 0.125, 0.75, 0.375, 0.75, 0.375, 0.5, 0.625, 0.5, 0.625, 0.75, 0.875, 0.75, 0.875, 0.5, 0.375, 0.0, 0.375, 0.25, 0.625, 0.25, 0.625, 0.0, 0.375, 0.25, 0.375, 0.5, 0.625, 0.5, 0.625, 0.25, 0.375, 0.5, 0.375, 0.75, 0.625, 0.75, 0.625, 0.5, 0.375, 0.75, 0.375, 1.0, 0.625, 1.0, 0.625, 0.75, 0.125, 0.5, 0.125, 0.75, 0.375, 0.75, 0.375, 0.5, 0.625, 0.5, 0.625, 0.75, 0.875, 0.75, 0.875, 0.5, 0.375, 0.0, 0.375, 0.25, 0.625, 0.25, 0.625, 0.0, 0.375, 0.25, 0.375, 0.5, 0.625, 0.5, 0.625, 0.25, 0.375, 0.5, 0.375, 0.75, 0.625, 0.75, 0.625, 0.5, 0.375, 0.75, 0.375, 1.0, 0.625, 1.0, 0.625, 0.75, 0.125, 0.5, 0.125, 0.75, 0.375, 0.75, 0.375, 0.5, 0.625, 0.5, 0.625, 0.75, 0.875, 0.75, 0.875, 0.5, 0.375, 0.0, 0.375, 0.25, 0.625, 0.25, 0.625, 0.0, 0.375, 0.25, 0.375, 0.5, 0.625, 0.5, 0.625, 0.25, 0.375, 0.5, 0.375, 0.75, 0.625, 0.75, 0.625, 0.5, 0.375, 0.75, 0.375, 1.0, 0.625, 1.0, 0.625, 0.75, 0.125, 0.5, 0.125, 0.75, 0.375, 0.75, 0.375, 0.5, 0.625, 0.5, 0.625, 0.75, 0.875, 0.75, 0.875, 0.5, 0.375, 0.0, 0.375, 0.25, 0.625, 0.25, 0.625, 0.0, 0.375, 0.25, 0.375, 0.5, 0.625, 0.5, 0.625, 0.25, 0.375, 0.5, 0.375, 0.75, 0.625, 0.75, 0.625, 0.5, 0.375, 0.75, 0.375, 1.0, 0.625, 1.0, 0.625, 0.75, 0.125, 0.5, 0.125, 0.75, 0.375, 0.75, 0.375, 0.5, 0.625, 0.5, 0.625, 0.75, 0.875, 0.75, 0.875, 0.5, 0.375, 0.0, 0.375, 0.25, 0.625, 0.25, 0.625, 0.0, 0.375, 0.25, 0.375, 0.5, 0.625, 0.5, 0.625, 0.25, 0.375, 0.5, 0.375, 0.75, 0.625, 0.75, 0.625, 0.5, 0.375, 0.75, 0.375, 1.0, 0.625, 1.0, 0.625, 0.75, 0.125, 0.5, 0.125, 0.75, 0.375, 0.75, 0.375, 0.5, 0.625, 0.5, 0.625, 0.75, 0.875, 0.75, 0.875, 0.5, 0.375, 0.0, 0.375, 0.25, 0.625, 0.25, 0.625, 0.0, 0.375, 0.25, 0.375, 0.5, 0.625, 0.5, 0.625, 0.25, 0.375, 0.5, 0.375, 0.75, 0.625, 0.75, 0.625, 0.5, 0.375, 0.75, 0.375, 1.0, 0.625, 1.0, 0.625, 0.75, 0.125, 0.5, 0.125, 0.75, 0.375, 0.75, 0.375, 0.5, 0.625, 0.5, 0.625, 0.75, 0.875, 0.75, 0.875, 0.5, 0.375, 0.0, 0.375, 0.25, 0.625, 0.25, 0.625, 0.0, 0.375, 0.25, 0.375, 0.5, 0.625, 0.5, 0.625, 0.25, 0.375, 0.5, 0.375, 0.75, 0.625, 0.75, 0.625, 0.5, 0.375, 0.75, 0.375, 1.0, 0.625, 1.0, 0.625, 0.75, 0.125, 0.5, 0.125, 0.75, 0.375, 0.75, 0.375, 0.5, 0.625, 0.5, 0.625, 0.75, 0.875, 0.75, 0.875, 0.5])
me_cube_004.materials.append(mat_white)
me_cube_004.use_remesh_fix_poles = True
me_cube_004.use_remesh_preserve_attributes = False
me_cube_004.use_mirror_vertex_groups = False
me_cube_004.update()
me_cylinder = bpy.data.meshes.new('Cylinder')
me_cylinder.from_pydata([(0.0, 1.0, -1.0), (0.866, 0.5, -1.0), (0.866, -0.5, -1.0), (-8.742e-08, -1.0, -1.0), (-0.866, -0.5, -1.0), (-0.866, 0.5, -1.0), (1.63e-08, 0.312, 1.0), (0.0, 1.0, 0.7547), (0.2702, 0.156, 1.0), (0.866, 0.5, 0.7547), (0.2702, -0.156, 1.0), (0.866, -0.5, 0.7547), (8.023e-09, -0.312, 1.0), (-8.742e-08, -1.0, 0.7547), (-0.2702, -0.156, 1.0), (-0.866, -0.5, 0.7547), (-0.2702, 0.156, 1.0), (-0.866, 0.5, 0.7547), (2.235e-08, 0.7167, 1.0), (0.6207, 0.3583, 1.0), (0.6207, -0.3583, 1.0), (-2.98e-08, -0.7167, 1.0), (-0.6207, -0.3583, 1.0), (-0.6207, 0.3583, 1.0), (2.235e-08, 0.4878, 1.0), (0.4224, 0.2439, 1.0), (0.4224, -0.2439, 1.0), (-1.011e-08, -0.4878, 1.0), (-0.4224, -0.2439, 1.0), (-0.4224, 0.2439, 1.0), (1.931e-08, 0.3994, 1.0), (0.3459, 0.1997, 1.0), (0.3459, -0.1997, 1.0), (-2.501e-09, -0.3994, 1.0), (-0.3459, -0.1997, 1.0), (-0.3459, 0.1997, 1.0), (1.63e-08, 0.312, 0.7135), (0.2702, 0.156, 0.7135), (0.2702, -0.156, 0.7135), (8.023e-09, -0.312, 0.7135), (-0.2702, -0.156, 0.7135), (-0.2702, 0.156, 0.7135), (1.647e-08, 0.2803, 0.7743), (0.2427, 0.1401, 0.7743), (0.2427, -0.1401, 0.7743), (9.029e-09, -0.2803, 0.7743), (-0.2427, -0.1401, 0.7743), (-0.2427, 0.1401, 0.7743)], [], [(5, 17, 7, 0), (2, 11, 13, 3), (3, 13, 15, 4), (4, 15, 17, 5), (0, 7, 9, 1), (1, 9, 11, 2), (0, 1, 2, 3, 4, 5), (9, 7, 18, 19), (11, 9, 19, 20), (13, 11, 20, 21), (15, 13, 21, 22), (17, 15, 22, 23), (7, 17, 23, 18), (10, 8, 37, 38), (24, 25, 19, 18), (25, 26, 20, 19), (26, 27, 21, 20), (27, 28, 22, 21), (28, 29, 23, 22), (29, 24, 18, 23), (30, 31, 25, 24), (31, 32, 26, 25), (32, 33, 27, 26), (33, 34, 28, 27), (34, 35, 29, 28), (35, 30, 24, 29), (6, 8, 31, 30), (8, 10, 32, 31), (10, 12, 33, 32), (12, 14, 34, 33), (14, 16, 35, 34), (16, 6, 30, 35), (37, 36, 42, 43), (16, 14, 40, 41), (12, 10, 38, 39), (8, 6, 36, 37), (6, 16, 41, 36), (14, 12, 39, 40), (43, 42, 47, 46, 45, 44), (36, 41, 47, 42), (40, 39, 45, 46), (38, 37, 43, 44), (41, 40, 46, 47), (39, 38, 44, 45)])
me_cylinder.polygons.foreach_set('material_index', [0, 0, 0, 0, 0, 0, 0, 0, 0, 0, 0, 0, 0, 0, 0, 0, 0, 0, 0, 0, 0, 0, 0, 0, 0, 0, 0, 0, 0, 0, 0, 0, 0, 0, 0, 0, 0, 0, 1, 0, 0, 0, 0, 0])
_uv = me_cylinder.uv_layers.new(name='UVMap')
_uv.uv.foreach_set('vector', [0.1667, 0.5, 0.1667, 0.9387, -8.941e-08, 0.9387, -8.941e-08, 0.5, 0.6667, 0.5, 0.6667, 0.9387, 0.5, 0.9387, 0.5, 0.5, 0.5, 0.5, 0.5, 0.9387, 0.3333, 0.9387, 0.3333, 0.5, 0.3333, 0.5, 0.3333, 0.9387, 0.1667, 0.9387, 0.1667, 0.5, 1.0, 0.5, 1.0, 0.9387, 0.8333, 0.9387, 0.8333, 0.5, 0.8333, 0.5, 0.8333, 0.9387, 0.6667, 0.9387, 0.6667, 0.5, 0.75, 0.49, 0.9578, 0.37, 0.9578, 0.13, 0.75, 0.01, 0.5422, 0.13, 0.5422, 0.37, 0.8333, 0.9387, 1.0, 0.9387, 0.9764, 1.0, 0.8569, 1.0, 0.6667, 0.9387, 0.8333, 0.9387, 0.8097, 1.0, 0.6903, 1.0, 0.5, 0.9387, 0.6667, 0.9387, 0.6431, 1.0, 0.5236, 1.0, 0.3333, 0.9387, 0.5, 0.9387, 0.4764, 1.0, 0.3569, 1.0, 0.1667, 0.9387, 0.3333, 0.9387, 0.3097, 1.0, 0.1903, 1.0, -8.941e-08, 0.9387, 0.1667, 0.9387, 0.1431, 1.0, 0.02361, 1.0, 0.3148, 0.2126, 0.3148, 0.2874, 0.3148, 0.2874, 0.3148, 0.2126, 0.25, 0.3671, 0.3514, 0.3085, 0.399, 0.336, 0.25, 0.422, 0.3514, 0.3085, 0.3514, 0.1915, 0.399, 0.164, 0.399, 0.336, 0.3514, 0.1915, 0.25, 0.1329, 0.25, 0.07799, 0.399, 0.164, 0.25, 0.1329, 0.1486, 0.1915, 0.101, 0.164, 0.25, 0.07799, 0.1486, 0.1915, 0.1486, 0.3085, 0.101, 0.336, 0.101, 0.164, 0.1486, 0.3085, 0.25, 0.3671, 0.25, 0.422, 0.101, 0.336, 0.25, 0.3458, 0.333, 0.2979, 0.3514, 0.3085, 0.25, 0.3671, 0.333, 0.2979, 0.333, 0.2021, 0.3514, 0.1915, 0.3514, 0.3085, 0.333, 0.2021, 0.25, 0.1542, 0.25, 0.1329, 0.3514, 0.1915, 0.25, 0.1542, 0.167, 0.2021, 0.1486, 0.1915, 0.25, 0.1329, 0.167, 0.2021, 0.167, 0.2979, 0.1486, 0.3085, 0.1486, 0.1915, 0.167, 0.2979, 0.25, 0.3458, 0.25, 0.3671, 0.1486, 0.3085, 0.25, 0.3249, 0.3148, 0.2874, 0.333, 0.2979, 0.25, 0.3458, 0.3148, 0.2874, 0.3148, 0.2126, 0.333, 0.2021, 0.333, 0.2979, 0.3148, 0.2126, 0.25, 0.1751, 0.25, 0.1542, 0.333, 0.2021, 0.25, 0.1751, 0.1852, 0.2126, 0.167, 0.2021, 0.25, 0.1542, 0.1852, 0.2126, 0.1852, 0.2874, 0.167, 0.2979, 0.167, 0.2021, 0.1852, 0.2874, 0.25, 0.3249, 0.25, 0.3458, 0.167, 0.2979, 0.3148, 0.2874, 0.25, 0.3249, 0.25, 0.3249, 0.3148, 0.2874, 0.1852, 0.2874, 0.1852, 0.2126, 0.1852, 0.2126, 0.1852, 0.2874, 0.25, 0.1751, 0.3148, 0.2126, 0.3148, 0.2126, 0.25, 0.1751, 0.3148, 0.2874, 0.25, 0.3249, 0.25, 0.3249, 0.3148, 0.2874, 0.25, 0.3249, 0.1852, 0.2874, 0.1852, 0.2874, 0.25, 0.3249, 0.1852, 0.2126, 0.25, 0.1751, 0.25, 0.1751, 0.1852, 0.2126, 0.3148, 0.2874, 0.25, 0.3249, 0.1852, 0.2874, 0.1852, 0.2126, 0.25, 0.1751, 0.3148, 0.2126, 0.25, 0.3249, 0.1852, 0.2874, 0.1852, 0.2874, 0.25, 0.3249, 0.1852, 0.2126, 0.25, 0.1751, 0.25, 0.1751, 0.1852, 0.2126, 0.3148, 0.2126, 0.3148, 0.2874, 0.3148, 0.2874, 0.3148, 0.2126, 0.1852, 0.2874, 0.1852, 0.2126, 0.1852, 0.2126, 0.1852, 0.2874, 0.25, 0.1751, 0.3148, 0.2126, 0.3148, 0.2126, 0.25, 0.1751])
me_cylinder.materials.append(mat_black)
me_cylinder.materials.append(mat_glowing)
me_cylinder.use_remesh_fix_poles = True
me_cylinder.use_remesh_preserve_attributes = False
me_cylinder.use_mirror_vertex_groups = False
me_cylinder.update()

# ---- objects
ob_cube_002 = bpy.data.objects.new('Cube.002', me_cube_006)
ob_cube_003 = bpy.data.objects.new('Cube.003', me_cube_004)
ob_cylinder = bpy.data.objects.new('Cylinder', me_cylinder)

# ---- transforms, parenting, visibility, modifiers, constraints
ob_cube_002.location = (0.0, 0.0, 0.0)
ob_cube_002.scale = (0.1401, 1.0, 1.0)
ob_cube_002.lineart.crease_threshold = 0.0
ob_cube_003.location = (0.3222, 0.0, 0.03495)
ob_cube_003.rotation_euler = (-0.0, 1.571, 0.0)
ob_cube_003.scale = (-1.199, 0.0359, 0.0359)
ob_cube_003.lineart.crease_threshold = 0.0
ob_cylinder.location = (0.246, 0.0, 0.0)
ob_cylinder.rotation_euler = (-0.0, 1.571, 0.0)
ob_cylinder.scale = (0.4507, 0.4507, 0.168)
ob_cylinder.lineart.crease_threshold = 0.0

# ---- collection membership
col_collection.objects.link(ob_cube_002)
col_collection.objects.link(ob_cube_003)
col_collection.objects.link(ob_cylinder)

# ---- scene / render settings (as saved in the file)
scene.frame_start = 1; scene.frame_end = 250; scene.frame_set(1)
scene.render.engine = 'BLENDER_EEVEE_NEXT'
scene.cycles.use_denoising = False
scene.cycles.samples = 128
scene.cycles.sampling_pattern = 'TABULATED_SOBOL'
scene.cycles.use_adaptive_sampling = False
scene.cycles.use_light_tree = False
scene.view_settings.view_transform = 'Filmic'
bpy.context.view_layer.update()

# ---- added for rendering (the .blend has no active camera and no usable light): camera, sun
cam_auto = bpy.data.cameras.new('AutoCamera')
cam_auto.lens = 50.0
cam_auto.sensor_width = 36.0
cam_auto.clip_end = 1000.0
ob_auto_camera = bpy.data.objects.new('AutoCamera', cam_auto)
scene.collection.objects.link(ob_auto_camera)
ob_auto_camera.location = (4.0926, -4.76716, 3.17811)
ob_auto_camera.rotation_euler = (1.09748, -7.21219e-08, 0.694738)
scene.camera = ob_auto_camera
light_auto_sun = bpy.data.lights.new('AutoSun', 'SUN')
light_auto_sun.energy = 3.0
light_auto_sun.angle = 0.0523599
ob_auto_sun = bpy.data.objects.new('AutoSun', light_auto_sun)
scene.collection.objects.link(ob_auto_sun)
ob_auto_sun.rotation_euler = (0.872665, 0.174533, 0.523599)
bpy.context.view_layer.update()
